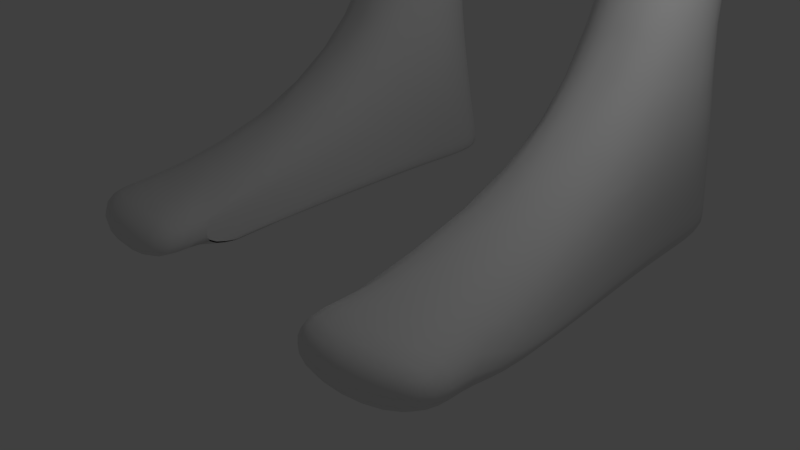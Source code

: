 # Source: final_Riin.blend  (saved by Blender 2.78.0; exported with 4.5.12 LTS)
import bpy
from mathutils import Matrix  # noqa: F401  (used for matrix-valued properties, if any)

bpy.ops.wm.read_factory_settings(use_empty=True)
scene = bpy.context.scene
scene.name = 'Scene'

# ---- collections
col_collection_1 = bpy.data.collections.new('Collection 1'); scene.collection.children.link(col_collection_1)

# ---- materials (node trees are filled in below, after node groups)
mat_material = bpy.data.materials.new('Material')
mat_material.alpha_threshold = 0.0
mat_material.use_transparent_shadow = False
mat_material.roughness = 0.5
mat_material.line_color = (0.0, 0.0, 0.0, 1.0)

# ---- material node trees

# ---- world
world_world = bpy.data.worlds.new('World'); scene.world = world_world
world_world.color = (0.05088, 0.05088, 0.05088)
world_world.use_sun_shadow = False
world_world.sun_shadow_jitter_overblur = 0.0
world_world.cycles.sampling_method = 'MANUAL'

# ---- cameras
cam_camera = bpy.data.cameras.new('Camera')
cam_camera.clip_end = 100.0
cam_camera.lens = 35.0
cam_camera.sensor_width = 32.0
cam_camera.sensor_height = 18.0
cam_camera.ortho_scale = 7.314
cam_camera.dof.focus_distance = 0.0
cam_camera.dof.aperture_fstop = 128.0

# ---- lights
light_lamp = bpy.data.lights.new('Lamp', 'POINT')
light_lamp.transmission_factor = 0.0
light_lamp.cutoff_distance = 30.0
light_lamp.energy = 100.0
light_lamp.shadow_buffer_clip_start = 1.001
light_lamp.shadow_soft_size = 0.1
light_lamp.shadow_maximum_resolution = 0.006
light_lamp.use_absolute_resolution = True

# ---- meshes
me_cube = bpy.data.meshes.new('Cube')
me_cube.from_pydata([(1.0, 1.087, -1.0), (1.0, -1.0, -2.147), (0.9563, 2.934, -3.827), (0.0, 2.784, -3.728), (1.0, 1.0, 1.0), (1.0, -1.0, 1.0), (0.0, 2.796, -5.996), (1.167, 0.5106, -1.188), (1.225, -0.1259, -1.529), (1.167, -0.5246, -1.939), (0.5246, 1.29, -1.167), (0.0, 0.6654, -1.225), (0.0, -1.248, -4.022), (1.167, 1.167, -0.5246), (1.225, 1.225, 0.0), (1.167, 1.167, 0.5246), (0.5246, -1.167, -2.57), (0.0, -1.224, -2.629), (1.167, -1.167, -1.296), (1.225, -1.225, -0.3045), (1.167, -1.167, 0.5043), (2.523, 2.72, -4.053), (3.097, 1.637, -3.667), (0.0, 2.784, -3.728), (0.9077, 2.834, -3.719), (2.556, 1.689, -3.575), (1.954, 2.278, -3.644), (1.419, -0.08713, -3.319), (3.97, 2.802, -7.638), (1.167, 0.5246, 1.167), (1.225, -7.153e-07, 1.225), (1.167, -0.5246, 1.167), (0.5246, 1.167, 1.167), (0.0, 1.225, 1.225), (1.04, 1.942, -2.79), (0.5246, -1.167, 1.167), (0.0, -1.225, 1.225), (0.0, 1.703, -3.014), (0.2997, 2.281, -2.957), (0.492, -0.3213, -3.78), (1.322, 0.9775, -2.977), (0.6247, 1.463, 0.6725), (0.0, 1.566, 0.724), (1.218, -0.1051, -2.549), (0.6628, 1.6, 0.0), (0.0, 1.732, 0.0), (1.139, 0.7591, -2.207), (0.6247, 1.463, -0.6725), (0.0, 1.566, -0.724), (4.772, 3.486, -7.13), (0.9107, 1.542, -2.02), (0.4359, -0.112, -3.199), (1.639, 2.176, -3.453), (2.325, 1.323, -3.501), (2.534, 0.08513, -3.502), (0.7278, 2.745, -3.55), (0.0, 2.784, -3.728), (0.8875, 1.774, -15.13), (0.677, -1.133, -4.346), (0.6247, -1.463, -1.771), (0.0, -1.566, -1.804), (0.0, -0.1247, -2.07), (0.6628, -1.6, -0.4089), (0.0, -1.732, -0.3383), (0.5777, -0.1259, -2.009), (0.6247, -1.463, 0.6651), (0.0, -1.566, 0.724), (0.0, 1.218, -2.244), (1.463, 0.6247, -0.6725), (1.566, 0.0, -0.8268), (1.463, -0.6247, -1.143), (1.6, 0.6628, 0.0), (1.732, -4.768e-07, 0.0), (1.6, -0.6628, -0.08029), (1.463, 0.6247, 0.6725), (1.566, -4.768e-07, 0.724), (1.463, -0.6247, 0.6725), (0.6725, 0.6247, 1.463), (0.724, -4.768e-07, 1.566), (0.6725, -0.6247, 1.463), (0.0, 0.6628, 1.6), (0.0, -2.384e-07, 1.732), (0.0, -0.6628, 1.6), (0.3236, 1.818, -2.187), (0.0, 0.6654, -1.225), (0.5246, 1.29, -1.167), (0.0, -1.248, -4.022), (0.0, -1.248, -4.022), (1.225, -0.1259, -1.529), (0.5777, -0.1259, -2.009), (0.0, -0.1247, -2.07), (1.167, 0.5106, -1.188), (0.6247, -0.6725, -2.562), (0.0, -0.7239, -2.646), (1.0, 1.087, -1.0), (2.806, 1.759, -3.625), (2.167, 2.411, -3.781), (3.127, 0.4445, -4.023), (0.8631, 3.23, -4.099), (0.0, 2.784, -3.728), (0.0, 1.336, -8.199), (0.0, 0.1382, -14.76), (4.504, 0.746, -7.491), (5.431, 0.5801, -6.969), (0.0, 1.79, -12.18), (0.4528, 3.416, -6.035), (0.8609, -1.599, -6.018), (0.0, -1.515, -5.926), (3.647, 0.6826, -5.568), (3.564, 1.675, -6.028), (2.978, 2.631, -5.888), (0.0, 1.083, -14.76), (0.4798, 1.899, -8.199), (0.1184, -0.3271, -4.095), (2.543, 0.1791, -8.799), (2.682, 0.9272, -8.208), (2.184, 1.96, -8.199), (2.528, 0.9909, -12.23), (0.6516, 1.969, -11.83), (0.9665, -1.227, -12.46), (0.0, -1.433, -12.42), (2.367, 0.06575, -11.69), (2.487, 0.9413, -11.62), (2.021, 1.726, -11.66), (0.205, 0.1466, -14.79), (0.2122, 1.018, -14.79), (0.1801, -1.361, -14.78), (0.0, -1.361, -14.76), (2.459, 0.161, -12.23), (0.8762, -1.471, -13.35), (0.0, 1.896, -15.11), (0.0, -1.471, -13.35), (2.11, 1.9, -12.37), (2.859, 0.9941, -13.15), (3.005, 0.1376, -12.75), (2.597, 1.922, -14.31), (1.877, 2.335, -15.59), (0.5522, 0.1113, -15.59), (0.871, 1.591, -15.59), (1.108, -1.237, -15.59), (2.213, -1.664, -15.59), (3.539, 0.5606, -15.59), (3.22, -0.9194, -15.59), (2.955, 1.878, -15.65), (1.921, 1.976, -20.43), (0.9378, 0.5332, -20.43), (1.174, 1.493, -20.43), (1.35, -0.3413, -20.43), (2.17, -0.6182, -20.43), (3.153, 0.8246, -20.43), (2.917, -0.1352, -20.43), (2.741, 1.699, -20.43), (1.919, 2.426, -22.37), (0.9161, 0.8418, -22.37), (1.157, 1.896, -22.37), (1.337, -0.1183, -22.37), (2.172, -0.4223, -22.37), (3.175, 1.162, -22.37), (2.934, 0.1079, -22.37), (2.754, 2.122, -22.37), (1.868, 2.841, -24.21), (0.4655, 1.103, -24.21), (0.8028, 2.259, -24.21), (1.054, 0.04987, -24.21), (2.223, -0.2836, -24.21), (3.625, 1.454, -24.21), (3.288, 0.298, -24.21), (3.037, 2.507, -24.21), (1.868, 2.841, -24.21), (0.4655, 1.103, -24.21), (0.8028, 2.259, -24.21), (1.054, 0.04987, -24.21), (2.223, -0.2836, -24.21), (3.625, 1.454, -24.21), (3.288, 0.298, -24.21), (3.037, 2.507, -24.21), (1.992, 1.574, -27.87), (1.536, 1.009, -27.87), (1.645, 1.385, -27.87), (1.727, 0.6661, -27.87), (2.107, 0.5576, -27.87), (2.564, 1.123, -27.87), (2.454, 0.7468, -27.87), (2.372, 1.466, -27.87), (1.905, 1.55, -29.56), (0.9603, 0.3412, -29.73), (1.182, 1.14, -29.59), (1.37, -0.3791, -29.72), (2.172, -0.5988, -29.75), (3.117, 0.6095, -29.66), (2.895, -0.1893, -29.73), (2.707, 1.33, -29.59), (0.0, 1.95, -7.684), (0.4798, 2.52, -7.642), (2.78, 2.195, -7.648), (3.217, 1.264, -7.617), (2.395, -0.7445, -8.789), (0.0, -1.859, -5.215), (1.231, -1.451, -8.132), (2.182, 1.957, -10.48), (0.0, 1.336, -10.26), (0.4987, 1.893, -10.47), (2.664, 0.9592, -10.48), (2.092, -0.514, -10.48), (0.0, -1.576, -10.87), (1.008, -1.187, -11.17), (4.729, 2.877, -4.867), (4.25, 3.134, -3.1), (4.561, 2.075, -2.801), (4.746, 0.9997, -2.938), (5.354, 2.069, -4.973), (5.188, 1.005, -4.631), (9.011, 2.664, -13.9), (4.2, 0.8439, -5.089), (3.86, 2.946, -5.223), (3.565, 1.871, -3.304), (2.897, 2.907, -3.599), (3.638, 0.8803, -3.594), (5.346, 2.063, -4.987), (3.564, 1.675, -6.024), (3.647, 0.6826, -5.568), (3.411, 2.444, -5.702), (5.188, 1.005, -4.631), (4.685, 2.75, -4.975), (4.2, 0.8439, -5.089), (3.876, 2.901, -5.254), (5.292, 2.07, -5.013), (3.225, 1.565, -5.758), (3.635, 0.9105, -5.499), (3.459, 2.365, -5.692), (4.996, 1.117, -4.955), (4.684, 2.712, -5.107), (4.278, 0.7886, -5.179), (3.916, 2.887, -5.34), (9.248, 1.646, -13.87), (5.438, 2.152, -4.794), (3.225, 1.565, -5.759), (3.635, 0.9105, -5.499), (3.592, 2.427, -6.068), (4.996, 1.117, -4.955), (4.9, 2.818, -5.368), (4.278, 0.7886, -5.179), (4.057, 2.949, -5.605), (6.977, 2.365, -8.002), (5.006, 2.083, -9.152), (5.584, 1.893, -8.934), (5.068, 2.425, -9.025), (6.813, 1.963, -8.198), (6.477, 2.667, -8.215), (6.219, 1.618, -9.235), (5.686, 2.883, -8.628), (6.978, 2.444, -8.466), (5.397, 2.021, -9.375), (5.837, 1.536, -9.126), (5.408, 2.726, -9.306), (6.78, 1.765, -8.608), (6.598, 3.05, -8.616), (6.294, 1.468, -8.851), (5.928, 3.17, -8.974), (7.83, 2.583, -9.003), (5.362, 1.908, -10.43), (5.98, 1.043, -10.11), (5.47, 3.01, -10.27), (7.684, 1.491, -9.164), (7.217, 3.489, -9.255), (6.88, 0.8823, -9.585), (6.24, 3.666, -9.778), (8.372, 2.628, -11.68), (7.339, 2.345, -12.28), (7.595, 1.966, -12.17), (7.385, 2.807, -12.21), (8.326, 2.167, -11.75), (8.115, 3.007, -11.79), (8.004, 1.892, -11.96), (7.707, 3.081, -12.01), (8.497, 2.651, -11.91), (7.465, 2.367, -12.51), (7.721, 1.989, -12.4), (7.511, 2.829, -12.44), (8.451, 2.189, -11.98), (8.241, 3.029, -12.01), (8.13, 1.915, -12.18), (7.833, 3.103, -12.23), (8.803, 2.71, -12.37), (7.931, 2.407, -13.16), (7.971, 2.001, -12.89), (7.746, 2.901, -12.93), (8.592, 2.216, -12.44), (8.529, 3.116, -12.48), (8.409, 1.922, -12.66), (8.091, 3.195, -12.71), (9.424, 2.768, -13.67), (8.38, 2.526, -13.18), (8.656, 2.12, -13.53), (8.429, 3.02, -13.57), (9.413, 2.264, -13.72), (9.131, 3.286, -13.77), (9.162, 2.179, -13.87), (8.792, 3.23, -13.97), (8.824, 1.474, -13.17), (8.386, 1.553, -13.41), (8.781, 1.623, -13.51), (8.848, 1.768, -12.95), (9.355, 1.872, -13.7), (8.245, 3.784, -13.27), (8.683, 3.705, -13.03), (7.901, 3.491, -13.49), (8.293, 3.56, -13.59), (8.681, 3.779, -13.97), (9.025, 3.717, -13.79), (8.983, 2.749, -13.91), (8.836, 3.126, -13.95), (9.174, 3.182, -13.76), (9.399, 2.854, -13.67), (9.142, 2.281, -13.87), (9.011, 2.664, -13.9), (9.424, 2.768, -13.67), (9.396, 2.367, -13.72), (9.162, 2.179, -13.87), (9.413, 2.264, -13.72), (9.355, 1.872, -13.7), (9.248, 1.646, -13.87), (9.131, 3.286, -13.77), (8.792, 3.23, -13.97), (8.681, 3.779, -13.97), (9.025, 3.717, -13.79), (8.901, 3.133, -14.05), (9.059, 2.765, -13.99), (9.199, 3.186, -13.88), (9.421, 2.857, -13.79), (9.085, 2.676, -13.99), (9.213, 2.294, -13.96), (9.449, 2.768, -13.78), (9.435, 2.37, -13.83), (9.454, 2.259, -13.83), (9.232, 2.184, -13.96), (9.482, 1.892, -13.81), (9.311, 1.686, -13.96), (8.842, 3.246, -14.07), (9.141, 3.296, -13.9), (8.727, 3.767, -14.08), (9.046, 3.71, -13.91), (9.648, 3.31, -15.45), (9.807, 2.932, -15.46), (10.01, 3.371, -15.24), (10.26, 3.047, -15.2), (9.834, 2.8, -15.44), (9.962, 2.424, -15.39), (10.29, 2.915, -15.18), (10.23, 2.496, -15.19), (10.18, 2.379, -15.01), (9.908, 2.28, -15.19), (10.29, 2.044, -14.93), (9.973, 1.755, -15.16), (9.461, 3.331, -15.16), (9.824, 3.392, -14.94), (9.319, 3.882, -15.1), (9.678, 3.817, -14.91), (2.92, 3.139, -5.497), (1.026, -2.028, -6.015), (0.603, 3.807, -5.683), (0.0, -1.759, -5.329), (9.649, 1.683, -14.22), (9.587, 1.678, -14.1), (9.863, 1.913, -13.93), (9.931, 1.923, -14.04), (9.777, 2.316, -13.97), (9.845, 2.332, -14.09), (9.509, 2.225, -14.13), (9.569, 2.238, -14.25), (9.881, 1.727, -14.64), (9.813, 1.716, -14.52), (10.09, 1.956, -14.34), (10.17, 1.975, -14.45), (10.03, 2.368, -14.42), (10.1, 2.375, -14.53), (9.75, 2.274, -14.58), (9.82, 2.281, -14.7), (9.482, 2.723, -14.34), (9.419, 2.712, -14.22), (9.545, 2.331, -14.18), (9.607, 2.342, -14.3), (9.781, 2.411, -14.04), (9.848, 2.423, -14.16), (9.808, 2.811, -14.0), (9.877, 2.823, -14.11), (9.731, 2.764, -14.82), (9.669, 2.754, -14.7), (9.792, 2.373, -14.65), (9.854, 2.384, -14.77), (10.05, 2.459, -14.5), (10.11, 2.469, -14.62), (10.09, 2.86, -14.46), (10.15, 2.872, -14.58), (9.461, 2.834, -14.37), (9.4, 2.819, -14.25), (9.788, 2.918, -14.02), (9.857, 2.934, -14.14), (9.554, 3.244, -14.09), (9.622, 3.261, -14.21), (9.238, 3.189, -14.27), (9.3, 3.205, -14.39), (9.68, 2.884, -14.79), (9.618, 2.871, -14.67), (10.03, 2.976, -14.44), (10.1, 2.991, -14.55), (9.787, 3.301, -14.49), (9.855, 3.316, -14.6), (9.452, 3.243, -14.68), (9.516, 3.258, -14.8), (9.475, 3.33, -14.05), (9.403, 3.319, -13.94), (9.296, 3.735, -13.94), (9.367, 3.748, -14.05), (8.968, 3.794, -14.11), (9.036, 3.807, -14.23), (9.089, 3.266, -14.12), (9.156, 3.277, -14.23), (9.713, 3.366, -14.42), (9.639, 3.356, -14.31), (9.517, 3.775, -14.29), (9.589, 3.787, -14.4), (9.176, 3.836, -14.47), (9.244, 3.849, -14.59), (9.305, 3.299, -14.5), (9.372, 3.308, -14.62), (8.936, 0.5603, -13.14), (8.505, 0.5758, -12.7), (8.498, 0.6395, -13.38), (8.075, 0.6482, -12.92), (8.12, 1.044, -12.83), (8.112, 1.171, -12.83), (8.528, 1.161, -13.29), (8.543, 1.036, -13.28), (8.55, 0.972, -12.61), (8.543, 1.099, -12.6), (8.966, 1.082, -13.05), (8.981, 0.9565, -13.05), (3.669, 0.2726, -5.637), (0.0, 3.233, -5.666), (4.918, 3.431, -4.48), (5.588, 2.188, -4.569), (5.547, 0.7354, -4.262), (3.74, 3.3, -5.047), (2.88, 0.378, -4.901), (3.028, 1.982, -18.09), (1.868, 2.397, -18.1), (0.8214, 1.679, -18.09), (0.5042, 0.3049, -18.1), (1.064, -0.9551, -18.12), (2.223, -1.368, -18.13), (3.268, -0.6537, -18.11), (3.587, 0.7194, -18.1), (1.346, -3.338, -30.88), (2.115, -3.574, -30.87), (2.948, -3.133, -30.96), (1.338, -3.738, -31.47), (2.184, -3.663, -31.56), (3.14, -3.313, -31.51), (1.348, -2.764, -31.53), (2.178, -3.052, -31.56), (3.123, -3.05, -31.54), (1.233, 1.804, -31.54), (2.034, 1.804, -31.57), (2.758, 1.804, -31.54), (2.835, 0.7258, -31.54), (2.112, 0.521, -31.57), (1.31, 0.6309, -31.54), (2.849, -0.01211, -31.54), (2.125, -0.1576, -31.57), (1.324, -0.02794, -31.54), (2.171, -4.504, -30.89), (1.17, -4.24, -30.91), (3.173, -4.098, -30.87), (2.189, -4.518, -31.57), (1.107, -4.286, -31.52), (3.211, -4.108, -31.54), (0.8171, -2.119, -5.291), (2.921, 3.226, -5.285), (0.0, 3.362, -5.454), (4.899, 3.522, -4.283), (2.914, 0.3068, -4.682), (5.612, 2.218, -4.281), (3.48, 0.1248, -5.172), (2.889, 3.4, -4.865), (0.6389, 3.922, -5.46), (3.856, 1.652, -7.812), (5.56, 0.6822, -4.05), (2.745, 1.84, -21.08), (2.75, 1.981, -21.73), (1.919, 2.191, -21.73), (1.92, 2.125, -21.61), (1.169, 1.627, -21.08), (1.163, 1.761, -21.73), (0.9233, 0.739, -21.73), (0.9305, 0.6361, -21.08), (1.408, -0.5591, -21.82), (1.413, -0.5905, -21.18), (2.239, -0.8541, -21.82), (2.238, -0.8764, -21.18), (2.989, -0.4206, -21.17), (2.995, -0.3396, -21.82), (3.167, 1.049, -21.73), (3.16, 0.937, -21.08), (0.789, 2.575, -14.76), (0.4934, 2.666, -12.3), (0.1454, 2.761, -12.3), (0.1454, 2.663, -14.76), (2.193, 2.704, -14.31), (1.726, 2.702, -12.32), (0.1982, -1.913, -5.393), (0.0, 0.0476, -4.028), (0.8961, -1.414, -9.528), (0.0, -1.866, -5.289), (1.008, -1.245, -10.51), (2.395, -0.7463, -8.789), (1.231, -1.451, -8.132), (1.731, -0.8503, -10.33), (0.0, -1.747, -9.212), (0.0, 0.1001, -3.87), (0.184, -0.1978, -3.928), (0.0, 0.1329, -3.615), (0.04155, -0.7349, -4.502), (0.1577, 0.01994, -3.625), (0.0, 0.1685, -2.11), (0.0, 0.0476, -4.028), (0.1301, 0.1125, -2.049), (0.0, -1.862, -5.305), (0.0, -1.816, -5.294), (0.1966, -1.798, -5.57), (5.776, 3.312, -6.598), (6.254, 1.17, -6.522), (6.529, 2.385, -6.278), (0.968, -1.484, -13.53), (3.068, 0.07098, -12.99), (2.634, 1.801, -14.67), (0.9555, 1.812, -15.18), (0.2438, -1.352, -14.85), (3.044, 0.9058, -13.74), (0.2288, 0.1442, -14.85), (0.2574, 1.057, -14.85), (2.751, 1.745, -31.3), (2.018, 1.772, -31.32), (1.227, 1.721, -31.3), (3.143, -2.863, -31.39), (1.267, 0.595, -31.31), (1.33, -0.07145, -31.31), (1.344, -3.748, -31.43), (2.87, 0.7114, -31.31), (2.855, -0.03407, -31.32), (0.0, -1.361, -14.76), (0.0, -1.471, -13.35)], [(12, 86), (87, 12)], [(360, 358, 110, 105), (439, 360, 105, 6), (76, 31, 5, 20), (193, 194, 116, 112), (114, 196, 515, 512), (192, 193, 112, 100), (194, 195, 115, 116), (3, 2, 98, 99), (239, 241, 103, 531), (4, 15, 41, 32), (32, 41, 42, 33), (438, 359, 106, 108), (15, 14, 44, 41), (41, 44, 45, 42), (359, 361, 107, 106), (14, 13, 47, 44), (44, 47, 48, 45), (108, 109, 219, 220), (13, 0, 10, 47), (47, 10, 11, 48), (110, 214, 225, 221), (24, 26, 96, 2), (2, 96, 21, 98), (477, 483, 97, 58), (96, 95, 22, 21), (52, 53, 25, 26), (97, 22, 95, 25, 53, 54, 58), (26, 25, 95, 96), (236, 238, 28, 486), (23, 24, 2, 3), (43, 51, 39, 27), (50, 46, 40, 34), (67, 83, 38, 37), (83, 50, 34, 38), (359, 477, 510, 529), (46, 43, 27, 40), (1, 18, 59, 16), (16, 59, 60, 17), (88, 64, 51, 43), (18, 19, 62, 59), (59, 62, 63, 60), (94, 91, 46, 50), (19, 20, 65, 62), (62, 65, 66, 63), (84, 85, 83, 67), (20, 5, 35, 65), (65, 35, 36, 66), (85, 94, 50, 83), (9, 70, 18, 1), (70, 73, 19, 18), (73, 76, 20, 19), (0, 13, 68, 7), (7, 68, 69, 8), (8, 69, 70, 9), (13, 14, 71, 68), (68, 71, 72, 69), (69, 72, 73, 70), (14, 15, 74, 71), (71, 74, 75, 72), (72, 75, 76, 73), (15, 4, 29, 74), (74, 29, 30, 75), (75, 30, 31, 76), (31, 79, 35, 5), (79, 82, 36, 35), (235, 239, 531, 532), (4, 32, 77, 29), (29, 77, 78, 30), (30, 78, 79, 31), (32, 33, 80, 77), (77, 80, 81, 78), (78, 81, 82, 79), (91, 88, 43, 46), (27, 39, 58, 54), (34, 40, 53, 52), (238, 242, 49, 28), (55, 52, 26, 24), (56, 55, 24, 23), (10, 0, 94, 85), (89, 90, 61, 64), (7, 8, 88, 91), (8, 89, 64, 88), (37, 38, 55, 56), (0, 7, 91, 94), (11, 10, 85, 84), (38, 34, 52, 55), (8, 9, 92, 89), (89, 92, 93, 90), (361, 359, 529, 528), (9, 1, 16, 92), (92, 16, 17, 93), (40, 27, 54, 53), (205, 204, 120, 119), (200, 201, 118, 104), (199, 202, 122, 123), (202, 203, 121, 122), (196, 198, 516, 515), (195, 196, 114, 115), (57, 130, 507, 504), (129, 134, 128, 119), (117, 128, 134, 133), (132, 117, 133, 135), (201, 199, 123, 118), (203, 205, 119, 121), (125, 124, 101, 111), (124, 126, 127, 101), (130, 57, 125, 111), (129, 131, 127, 126), (119, 120, 131, 129), (135, 57, 504, 508), (122, 121, 128, 117), (123, 122, 117, 132), (534, 533, 140, 142), (536, 535, 143, 136), (533, 537, 139, 140), (535, 538, 141, 143), (538, 534, 142, 141), (537, 539, 137, 139), (540, 536, 136, 138), (539, 540, 138, 137), (446, 445, 151, 144), (448, 447, 146, 145), (449, 448, 145, 147), (447, 446, 144, 146), (450, 449, 147, 148), (452, 451, 150, 149), (451, 450, 148, 150), (445, 452, 149, 151), (490, 489, 159, 152), (494, 493, 154, 153), (496, 494, 153, 155), (493, 490, 152, 154), (498, 496, 155, 156), (502, 501, 158, 157), (501, 498, 156, 158), (489, 502, 157, 159), (152, 159, 167, 160), (153, 154, 162, 161), (155, 153, 161, 163), (154, 152, 160, 162), (156, 155, 163, 164), (157, 158, 166, 165), (158, 156, 164, 166), (159, 157, 165, 167), (160, 167, 175, 168), (161, 162, 170, 169), (163, 161, 169, 171), (162, 160, 168, 170), (164, 163, 171, 172), (165, 166, 174, 173), (166, 164, 172, 174), (167, 165, 173, 175), (168, 175, 183, 176), (169, 170, 178, 177), (171, 169, 177, 179), (170, 168, 176, 178), (172, 171, 179, 180), (173, 174, 182, 181), (174, 172, 180, 182), (175, 173, 181, 183), (176, 183, 191, 184), (177, 178, 186, 185), (179, 177, 185, 187), (178, 176, 184, 186), (180, 179, 187, 188), (181, 182, 190, 189), (182, 180, 188, 190), (183, 181, 189, 191), (109, 108, 196, 195), (108, 106, 198, 196), (110, 109, 195, 194), (6, 105, 193, 192), (106, 107, 197, 198), (105, 110, 194, 193), (205, 203, 517, 514), (112, 116, 199, 201), (115, 114, 203, 202), (116, 115, 202, 199), (100, 112, 201, 200), (198, 197, 513, 516), (441, 442, 211, 210), (440, 441, 210, 206), (216, 215, 208, 207), (215, 217, 209, 208), (444, 213, 211, 442), (484, 216, 207, 480), (478, 21, 216, 484), (438, 108, 213, 444), (22, 97, 217, 215), (21, 22, 215, 216), (210, 211, 222, 218), (211, 213, 224, 222), (225, 223, 231, 233), (220, 219, 227, 228), (224, 220, 228, 232), (221, 225, 233, 229), (206, 210, 218, 223), (213, 108, 220, 224), (109, 110, 221, 219), (214, 206, 223, 225), (233, 231, 240, 242), (228, 227, 236, 237), (232, 228, 237, 241), (229, 233, 242, 238), (219, 221, 229, 227), (218, 222, 230, 226), (222, 224, 232, 230), (223, 218, 226, 231), (49, 530, 248, 250), (102, 486, 244, 245), (103, 102, 245, 249), (28, 49, 250, 246), (227, 229, 238, 236), (226, 230, 239, 235), (230, 232, 241, 239), (231, 226, 235, 240), (250, 248, 256, 258), (245, 244, 252, 253), (249, 245, 253, 257), (246, 250, 258, 254), (486, 28, 246, 244), (532, 531, 247, 243), (531, 103, 249, 247), (530, 532, 243, 248), (258, 256, 264, 266), (253, 252, 260, 261), (257, 253, 261, 265), (254, 258, 266, 262), (244, 246, 254, 252), (243, 247, 255, 251), (247, 249, 257, 255), (248, 243, 251, 256), (266, 264, 272, 274), (261, 260, 268, 269), (265, 261, 269, 273), (262, 266, 274, 270), (252, 254, 262, 260), (251, 255, 263, 259), (255, 257, 265, 263), (256, 251, 259, 264), (274, 272, 280, 282), (269, 268, 276, 277), (273, 269, 277, 281), (270, 274, 282, 278), (260, 262, 270, 268), (259, 263, 271, 267), (263, 265, 273, 271), (264, 259, 267, 272), (282, 280, 288, 290), (277, 276, 284, 285), (281, 277, 285, 289), (278, 282, 290, 286), (268, 270, 278, 276), (267, 271, 279, 275), (271, 273, 281, 279), (272, 267, 275, 280), (298, 294, 307, 308), (285, 284, 292, 293), (293, 297, 234, 301), (288, 296, 309, 305), (276, 278, 286, 284), (275, 279, 287, 283), (279, 281, 289, 287), (280, 275, 283, 288), (402, 409, 342, 343), (386, 393, 348, 346), (293, 292, 212, 297), (292, 294, 298, 212), (284, 286, 294, 292), (283, 287, 295, 291), (434, 430, 429, 427), (288, 283, 291, 296), (299, 300, 301, 234), (302, 299, 234, 303), (295, 287, 302, 303), (285, 293, 301, 300), (418, 425, 354, 355), (287, 289, 299, 302), (304, 305, 309, 308), (306, 304, 308, 307), (286, 290, 304, 306), (294, 286, 306, 307), (290, 288, 305, 304), (370, 377, 351, 353), (314, 315, 330, 331), (298, 311, 310, 212), (296, 312, 311, 298), (291, 313, 312, 296), (212, 310, 313, 291), (312, 313, 329, 328), (212, 315, 314, 297), (291, 316, 315, 212), (295, 317, 316, 291), (297, 314, 317, 295), (323, 324, 340, 338), (295, 319, 318, 297), (303, 320, 319, 295), (234, 321, 320, 303), (297, 318, 321, 234), (321, 318, 335, 337), (298, 323, 322, 296), (308, 324, 323, 298), (309, 325, 324, 308), (296, 322, 325, 309), (320, 321, 337, 336), (311, 312, 328, 326), (322, 323, 338, 339), (317, 314, 331, 333), (319, 320, 336, 334), (310, 311, 326, 327), (325, 322, 339, 341), (316, 317, 333, 332), (318, 319, 334, 335), (324, 325, 341, 340), (313, 310, 327, 329), (315, 316, 332, 330), (355, 354, 356, 357), (351, 350, 352, 353), (347, 346, 348, 349), (343, 342, 344, 345), (377, 375, 350, 351), (425, 423, 356, 354), (409, 407, 344, 342), (330, 332, 384, 379), (393, 391, 349, 348), (339, 338, 416, 411), (327, 326, 400, 395), (423, 421, 357, 356), (375, 373, 352, 350), (407, 405, 345, 344), (391, 389, 347, 349), (362, 369, 376, 371), (373, 370, 353, 352), (369, 367, 374, 376), (365, 362, 371, 372), (336, 337, 363, 364), (335, 334, 366, 368), (334, 336, 364, 366), (367, 365, 372, 374), (378, 385, 392, 387), (389, 386, 346, 347), (385, 383, 390, 392), (381, 378, 387, 388), (331, 330, 379, 380), (332, 333, 382, 384), (333, 331, 380, 382), (383, 381, 388, 390), (394, 401, 408, 403), (405, 402, 343, 345), (401, 399, 406, 408), (397, 394, 403, 404), (329, 327, 395, 396), (326, 328, 398, 400), (328, 329, 396, 398), (399, 397, 404, 406), (410, 417, 424, 419), (421, 418, 355, 357), (417, 415, 422, 424), (413, 410, 419, 420), (341, 339, 411, 412), (338, 340, 414, 416), (340, 341, 412, 414), (415, 413, 420, 422), (285, 300, 432, 431), (299, 289, 435, 436), (437, 434, 427, 426), (369, 362, 363, 368), (367, 369, 368, 366), (365, 367, 366, 364), (362, 365, 364, 363), (377, 370, 371, 376), (375, 377, 376, 374), (373, 375, 374, 372), (370, 373, 372, 371), (385, 378, 379, 384), (383, 385, 384, 382), (381, 383, 382, 380), (378, 381, 380, 379), (393, 386, 387, 392), (391, 393, 392, 390), (389, 391, 390, 388), (386, 389, 388, 387), (401, 394, 395, 400), (399, 401, 400, 398), (397, 399, 398, 396), (394, 397, 396, 395), (409, 402, 403, 408), (407, 409, 408, 406), (405, 407, 406, 404), (402, 405, 404, 403), (417, 410, 411, 416), (415, 417, 416, 414), (413, 415, 414, 412), (410, 413, 412, 411), (425, 418, 419, 424), (423, 425, 424, 422), (421, 423, 422, 420), (418, 421, 420, 419), (337, 335, 368, 363), (289, 285, 431, 435), (483, 438, 444, 481), (300, 299, 436, 432), (429, 428, 426, 427), (433, 437, 426, 428), (431, 432, 433, 430), (435, 431, 430, 434), (437, 433, 432, 436), (436, 435, 434, 437), (430, 433, 428, 429), (110, 358, 443, 214), (214, 443, 440, 206), (481, 444, 442, 487), (480, 482, 441, 440), (482, 487, 442, 441), (58, 39, 520, 522), (483, 477, 359, 438), (479, 485, 360, 439), (485, 478, 358, 360), (143, 141, 452, 445), (142, 140, 450, 451), (141, 142, 451, 452), (140, 139, 449, 450), (138, 136, 446, 447), (139, 137, 448, 449), (137, 138, 447, 448), (136, 143, 445, 446), (188, 187, 453, 454, 455, 190), (456, 457, 474, 475), (453, 456, 475, 472), (458, 457, 460, 461), (457, 456, 459, 460), (465, 466, 463, 464), (466, 467, 462, 463), (541, 464, 463, 542), (542, 463, 462, 543), (469, 470, 467, 466), (468, 469, 466, 465), (461, 460, 469, 468), (460, 459, 470, 469), (458, 461, 544, 455), (543, 462, 467, 545), (545, 467, 470, 546), (546, 547, 453, 187), (548, 465, 464, 541), (549, 468, 465, 548), (549, 190, 455, 544), (473, 471, 474, 476), (471, 472, 475, 474), (455, 454, 471, 473), (457, 458, 476, 474), (458, 455, 473, 476), (454, 453, 472, 471), (98, 21, 478, 485), (99, 98, 485, 479), (240, 235, 532, 530), (241, 237, 102, 103), (208, 209, 487, 482), (207, 208, 482, 480), (217, 481, 487, 209), (97, 483, 481, 217), (358, 478, 484, 443), (443, 484, 480, 440), (151, 149, 503, 488), (488, 503, 502, 489), (150, 148, 499, 500), (500, 499, 498, 501), (149, 150, 500, 503), (503, 500, 501, 502), (148, 147, 497, 499), (499, 497, 496, 498), (146, 144, 491, 492), (492, 491, 490, 493), (147, 145, 495, 497), (497, 495, 494, 496), (145, 146, 492, 495), (495, 492, 493, 494), (144, 151, 488, 491), (491, 488, 489, 490), (505, 509, 508, 504), (506, 505, 504, 507), (118, 132, 509, 505), (130, 104, 506, 507), (104, 118, 505, 506), (132, 135, 508, 509), (204, 205, 514, 518), (203, 114, 512, 517), (520, 519, 525, 522), (523, 521, 519, 520), (526, 524, 521, 523), (510, 527, 528, 529), (113, 511, 527, 510), (39, 51, 523, 520), (51, 64, 526, 523), (64, 61, 524, 526), (522, 510, 477, 58), (237, 236, 486, 102), (242, 240, 530, 49), (124, 125, 540, 539), (125, 57, 536, 540), (126, 124, 539, 537), (133, 134, 534, 538), (135, 133, 538, 535), (129, 126, 537, 533), (57, 135, 535, 536), (134, 129, 533, 534), (468, 549, 544, 461), (190, 549, 548, 189), (189, 548, 541, 191), (470, 459, 547, 546), (185, 545, 546, 187), (186, 543, 545, 185), (184, 542, 543, 186), (191, 541, 542, 184), (512, 515, 516, 513, 518, 514, 517), (119, 128, 121), (123, 132, 118), (127, 131, 551, 550)])
me_cube.polygons.foreach_set('use_smooth', [True] * 517)
me_cube.materials.append(mat_material)
me_cube.use_remesh_preserve_volume = False
me_cube.use_remesh_preserve_attributes = False
me_cube.use_mirror_vertex_groups = False
me_cube.update()
arm_armature = bpy.data.armatures.new('Armature')  # bones are not reproduced

# ---- objects
ob_armature = bpy.data.objects.new('Armature', arm_armature)
ob_cube = bpy.data.objects.new('Cube', me_cube)
ob_lamp = bpy.data.objects.new('Lamp', light_lamp)
ob_camera = bpy.data.objects.new('Camera', cam_camera)

# ---- transforms, parenting, visibility, modifiers, constraints
ob_armature.location = (-0.006368, 2.364, 17.13)
ob_armature.scale = (3.175, 3.175, 3.175)
ob_armature.show_in_front = True
ob_armature.lineart.crease_threshold = 0.0
ob_cube.location = (-0.07376, 1.979, 31.6)
ob_cube.lock_rotations_4d = False
ob_cube.empty_display_type = 'ARROWS'
ob_cube.lineart.crease_threshold = 0.0
_m = ob_cube.modifiers.new('Mirror', 'MIRROR')
_m.use_clip = True
_m = ob_cube.modifiers.new('Subsurf', 'SUBSURF')
_m.uv_smooth = 'PRESERVE_CORNERS'
_m.quality = 2
_m.levels = 2
_m.show_only_control_edges = False
ob_lamp.location = (4.076, 1.005, 5.904)
ob_lamp.rotation_euler = (0.6503, 0.05522, 1.866)
ob_lamp.lock_rotations_4d = False
ob_lamp.empty_display_type = 'ARROWS'
ob_lamp.color = (0.0, 0.0, 0.0, 0.0)
ob_lamp.lineart.crease_threshold = 0.0
ob_camera.location = (7.481, -6.508, 5.344)
ob_camera.rotation_euler = (1.109, 0.01082, 0.8149)
ob_camera.lock_rotations_4d = False
ob_camera.empty_display_type = 'ARROWS'
ob_camera.color = (0.0, 0.0, 0.0, 0.0)
ob_camera.display_type = 'WIRE'
ob_camera.lineart.crease_threshold = 0.0

# ---- collection membership
col_collection_1.objects.link(ob_armature)
col_collection_1.objects.link(ob_cube)
col_collection_1.objects.link(ob_lamp)
col_collection_1.objects.link(ob_camera)

# ---- scene / render settings (as saved in the file)
scene.camera = ob_camera
scene.frame_start = 1; scene.frame_end = 250; scene.frame_set(0)
scene.render.engine = 'BLENDER_EEVEE_NEXT'
scene.render.resolution_percentage = 50
scene.render.dither_intensity = 0.0
scene.cycles.use_denoising = False
scene.cycles.samples = 128
scene.cycles.sampling_pattern = 'TABULATED_SOBOL'
scene.cycles.light_sampling_threshold = 0.0
scene.cycles.use_adaptive_sampling = False
scene.cycles.use_light_tree = False
scene.cycles.blur_glossy = 0.0
scene.cycles.sample_clamp_indirect = 0.0
scene.view_settings.view_transform = 'Standard'
bpy.context.view_layer.update()
